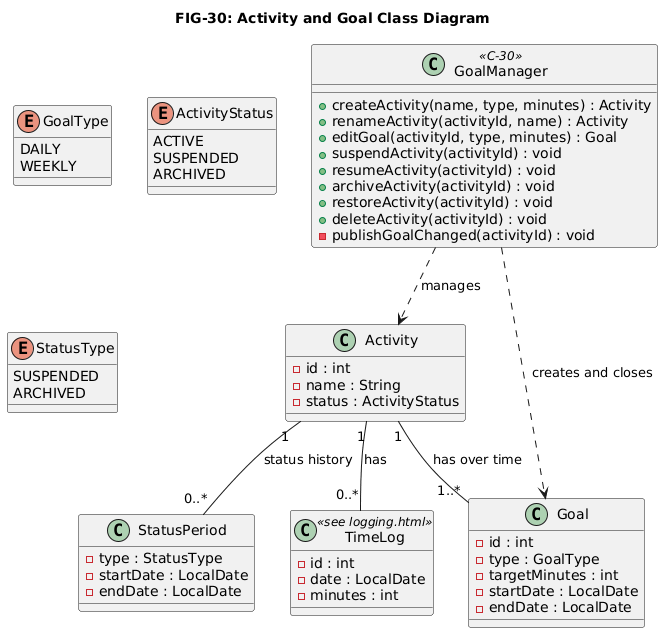

The diagram above was rendered by PlantUML. Its source (embedded in the PNG):
@startuml
title FIG-30: Activity and Goal Class Diagram

enum GoalType {
  DAILY
  WEEKLY
}

enum ActivityStatus {
  ACTIVE
  SUSPENDED
  ARCHIVED
}

enum StatusType {
  SUSPENDED
  ARCHIVED
}

class Activity {
  - id : int
  - name : String
  - status : ActivityStatus
}

class Goal {
  - id : int
  - type : GoalType
  - targetMinutes : int
  - startDate : LocalDate
  - endDate : LocalDate
}

class StatusPeriod {
  - type : StatusType
  - startDate : LocalDate
  - endDate : LocalDate
}

class TimeLog <<see logging.html>> {
  - id : int
  - date : LocalDate
  - minutes : int
}

class GoalManager <<C-30>> {
  + createActivity(name, type, minutes) : Activity
  + renameActivity(activityId, name) : Activity
  + editGoal(activityId, type, minutes) : Goal
  + suspendActivity(activityId) : void
  + resumeActivity(activityId) : void
  + archiveActivity(activityId) : void
  + restoreActivity(activityId) : void
  + deleteActivity(activityId) : void
  - publishGoalChanged(activityId) : void
}

Activity "1" -- "1..*" Goal : has over time
Activity "1" -- "0..*" StatusPeriod : status history
Activity "1" -- "0..*" TimeLog : has
GoalManager ..> Activity : manages
GoalManager ..> Goal : creates and closes
@enduml